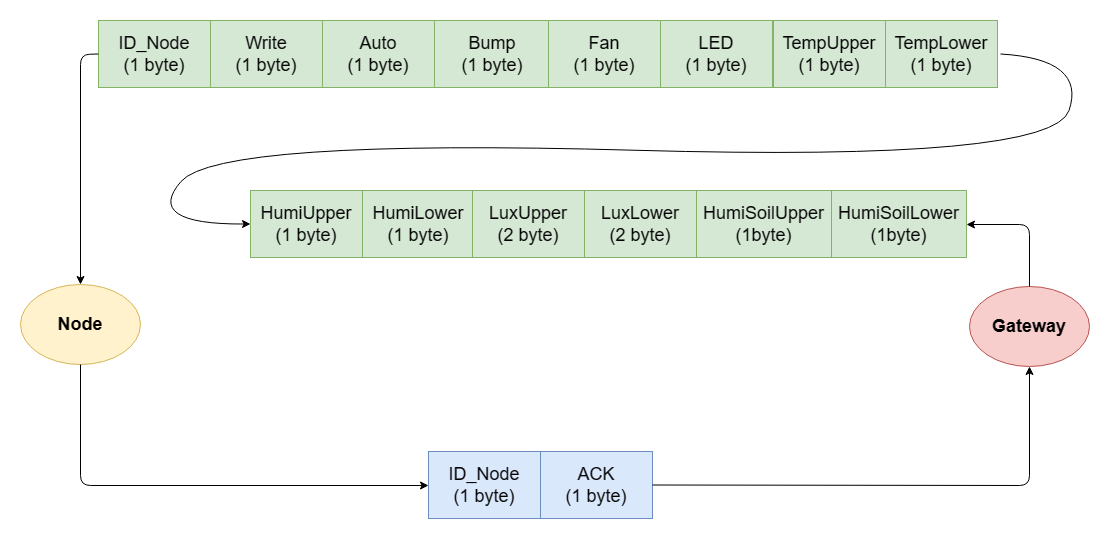

The diagram above was exported from draw.io. Its source (the exported page's mxGraphModel, read from the mxfile embedded in the PNG):
<mxGraphModel dx="1155" dy="654" grid="0" gridSize="10" guides="1" tooltips="1" connect="1" arrows="1" fold="1" page="0" pageScale="1" pageWidth="1169" pageHeight="827" math="0" shadow="0">
  <root>
    <mxCell id="0" />
    <mxCell id="1" parent="0" />
    <mxCell id="f6lZgnwtnKRowIgrasBk-1" value="Node" style="ellipse;whiteSpace=wrap;html=1;fontSize=18;fontStyle=1;fillColor=#fff2cc;strokeColor=#d6b656;" parent="1" vertex="1">
      <mxGeometry x="119" y="413" width="120" height="80" as="geometry" />
    </mxCell>
    <mxCell id="f6lZgnwtnKRowIgrasBk-2" value="ID_Node&lt;br&gt;(1 byte)" style="rounded=0;whiteSpace=wrap;html=1;fontSize=18;fillColor=#dae8fc;strokeColor=#6c8ebf;" parent="1" vertex="1">
      <mxGeometry x="527" y="580" width="112" height="67" as="geometry" />
    </mxCell>
    <mxCell id="f6lZgnwtnKRowIgrasBk-3" value="Gateway" style="ellipse;whiteSpace=wrap;html=1;fontSize=18;fontStyle=1;fillColor=#f8cecc;strokeColor=#b85450;" parent="1" vertex="1">
      <mxGeometry x="1068" y="415" width="120" height="80" as="geometry" />
    </mxCell>
    <mxCell id="f6lZgnwtnKRowIgrasBk-7" value="ID_Node&lt;br&gt;(1 byte)" style="rounded=0;whiteSpace=wrap;html=1;fontSize=18;fillColor=#d5e8d4;strokeColor=#82b366;" parent="1" vertex="1">
      <mxGeometry x="197" y="149" width="112" height="67" as="geometry" />
    </mxCell>
    <mxCell id="f6lZgnwtnKRowIgrasBk-8" value="Write&lt;br&gt;(1 byte)" style="rounded=0;whiteSpace=wrap;html=1;fontSize=18;fillColor=#d5e8d4;strokeColor=#82b366;" parent="1" vertex="1">
      <mxGeometry x="309" y="149" width="112" height="67" as="geometry" />
    </mxCell>
    <mxCell id="f6lZgnwtnKRowIgrasBk-16" value="HumiUpper&lt;br&gt;(1 byte)" style="rounded=0;whiteSpace=wrap;html=1;fontSize=18;fillColor=#d5e8d4;strokeColor=#82b366;" parent="1" vertex="1">
      <mxGeometry x="349" y="319" width="112" height="67" as="geometry" />
    </mxCell>
    <mxCell id="f6lZgnwtnKRowIgrasBk-17" value="HumiLower&lt;br&gt;(1 byte)" style="rounded=0;whiteSpace=wrap;html=1;fontSize=18;fillColor=#d5e8d4;strokeColor=#82b366;" parent="1" vertex="1">
      <mxGeometry x="461" y="319" width="112" height="67" as="geometry" />
    </mxCell>
    <mxCell id="f6lZgnwtnKRowIgrasBk-18" value="LuxUpper&lt;br&gt;(2 byte)" style="rounded=0;whiteSpace=wrap;html=1;fontSize=18;fillColor=#d5e8d4;strokeColor=#82b366;" parent="1" vertex="1">
      <mxGeometry x="571" y="319" width="112" height="67" as="geometry" />
    </mxCell>
    <mxCell id="f6lZgnwtnKRowIgrasBk-19" value="LuxLower&lt;br&gt;(2 byte)" style="rounded=0;whiteSpace=wrap;html=1;fontSize=18;fillColor=#dae8fc;strokeColor=#6c8ebf;" parent="1" vertex="1">
      <mxGeometry x="683" y="319" width="112" height="67" as="geometry" />
    </mxCell>
    <mxCell id="f6lZgnwtnKRowIgrasBk-20" value="HumiSoilUpper&lt;br&gt;(1byte)" style="rounded=0;whiteSpace=wrap;html=1;fontSize=18;fillColor=#dae8fc;strokeColor=#6c8ebf;" parent="1" vertex="1">
      <mxGeometry x="795" y="319" width="135" height="67" as="geometry" />
    </mxCell>
    <mxCell id="f6lZgnwtnKRowIgrasBk-21" value="HumiSoilLower&lt;br&gt;(1byte)" style="rounded=0;whiteSpace=wrap;html=1;fontSize=18;fillColor=#dae8fc;strokeColor=#6c8ebf;" parent="1" vertex="1">
      <mxGeometry x="930" y="319" width="135" height="67" as="geometry" />
    </mxCell>
    <mxCell id="f6lZgnwtnKRowIgrasBk-23" value="" style="curved=1;endArrow=classic;html=1;rounded=1;fontSize=18;exitX=1;exitY=0.5;exitDx=0;exitDy=0;entryX=0;entryY=0.5;entryDx=0;entryDy=0;" parent="1" target="f6lZgnwtnKRowIgrasBk-16" edge="1">
      <mxGeometry width="50" height="50" relative="1" as="geometry">
        <mxPoint x="1099" y="182.5" as="sourcePoint" />
        <mxPoint x="272" y="365" as="targetPoint" />
        <Array as="points">
          <mxPoint x="1185" y="187.5" />
          <mxPoint x="1150" y="290.5" />
          <mxPoint x="317" y="267" />
          <mxPoint x="242" y="353" />
        </Array>
      </mxGeometry>
    </mxCell>
    <mxCell id="aXfVWu7vq5BGDKDGE-sg-1" value="Auto&lt;br&gt;(1 byte)" style="rounded=0;whiteSpace=wrap;html=1;fontSize=18;fillColor=#d5e8d4;strokeColor=#82b366;" parent="1" vertex="1">
      <mxGeometry x="421" y="149" width="112" height="67" as="geometry" />
    </mxCell>
    <mxCell id="aXfVWu7vq5BGDKDGE-sg-2" value="Bump&lt;br&gt;(1 byte)" style="rounded=0;whiteSpace=wrap;html=1;fontSize=18;fillColor=#d5e8d4;strokeColor=#82b366;" parent="1" vertex="1">
      <mxGeometry x="533" y="149" width="116" height="67" as="geometry" />
    </mxCell>
    <mxCell id="aXfVWu7vq5BGDKDGE-sg-3" value="Fan&lt;br&gt;(1 byte)" style="rounded=0;whiteSpace=wrap;html=1;fontSize=18;fillColor=#d5e8d4;strokeColor=#82b366;" parent="1" vertex="1">
      <mxGeometry x="647" y="149" width="112" height="67" as="geometry" />
    </mxCell>
    <mxCell id="aXfVWu7vq5BGDKDGE-sg-4" value="TempUpper&lt;br&gt;(1 byte)" style="rounded=0;whiteSpace=wrap;html=1;fontSize=18;fillColor=#d5e8d4;strokeColor=#82b366;" parent="1" vertex="1">
      <mxGeometry x="872" y="149" width="112" height="67" as="geometry" />
    </mxCell>
    <mxCell id="aXfVWu7vq5BGDKDGE-sg-5" value="TempLower&lt;br&gt;(1 byte)" style="rounded=0;whiteSpace=wrap;html=1;fontSize=18;fillColor=#d5e8d4;strokeColor=#82b366;" parent="1" vertex="1">
      <mxGeometry x="984" y="149" width="112" height="67" as="geometry" />
    </mxCell>
    <mxCell id="aXfVWu7vq5BGDKDGE-sg-6" value="HumiSoilLower&lt;br&gt;(1byte)" style="rounded=0;whiteSpace=wrap;html=1;fontSize=18;fillColor=#d5e8d4;strokeColor=#82b366;" parent="1" vertex="1">
      <mxGeometry x="930" y="319" width="135" height="67" as="geometry" />
    </mxCell>
    <mxCell id="aXfVWu7vq5BGDKDGE-sg-7" value="HumiSoilUpper&lt;br&gt;(1byte)" style="rounded=0;whiteSpace=wrap;html=1;fontSize=18;fillColor=#d5e8d4;strokeColor=#82b366;" parent="1" vertex="1">
      <mxGeometry x="795" y="319" width="135" height="67" as="geometry" />
    </mxCell>
    <mxCell id="aXfVWu7vq5BGDKDGE-sg-8" value="LuxLower&lt;br&gt;(2 byte)" style="rounded=0;whiteSpace=wrap;html=1;fontSize=18;fillColor=#d5e8d4;strokeColor=#82b366;" parent="1" vertex="1">
      <mxGeometry x="683" y="319" width="112" height="67" as="geometry" />
    </mxCell>
    <mxCell id="aXfVWu7vq5BGDKDGE-sg-9" value="ACK&lt;br&gt;(1 byte)" style="rounded=0;whiteSpace=wrap;html=1;fontSize=18;fillColor=#dae8fc;strokeColor=#6c8ebf;" parent="1" vertex="1">
      <mxGeometry x="639" y="580" width="112" height="67" as="geometry" />
    </mxCell>
    <mxCell id="aXfVWu7vq5BGDKDGE-sg-11" value="" style="endArrow=classic;html=1;rounded=1;fontSize=18;elbow=vertical;exitX=1;exitY=0.5;exitDx=0;exitDy=0;entryX=0.5;entryY=1;entryDx=0;entryDy=0;edgeStyle=elbowEdgeStyle;" parent="1" source="aXfVWu7vq5BGDKDGE-sg-9" target="f6lZgnwtnKRowIgrasBk-3" edge="1">
      <mxGeometry width="50" height="50" relative="1" as="geometry">
        <mxPoint x="608" y="418" as="sourcePoint" />
        <mxPoint x="658" y="368" as="targetPoint" />
        <Array as="points">
          <mxPoint x="942" y="614" />
          <mxPoint x="1235" y="614" />
        </Array>
      </mxGeometry>
    </mxCell>
    <mxCell id="aXfVWu7vq5BGDKDGE-sg-12" value="" style="endArrow=classic;html=1;rounded=1;fontSize=18;elbow=vertical;exitX=0.5;exitY=0;exitDx=0;exitDy=0;entryX=1;entryY=0.5;entryDx=0;entryDy=0;edgeStyle=elbowEdgeStyle;" parent="1" source="f6lZgnwtnKRowIgrasBk-3" target="aXfVWu7vq5BGDKDGE-sg-6" edge="1">
      <mxGeometry width="50" height="50" relative="1" as="geometry">
        <mxPoint x="760.9999999999995" y="623.5" as="sourcePoint" />
        <mxPoint x="1043" y="637" as="targetPoint" />
        <Array as="points">
          <mxPoint x="1173" y="353" />
          <mxPoint x="1189" y="359" />
        </Array>
      </mxGeometry>
    </mxCell>
    <mxCell id="MY6B_TPIzSiHH0-zf042-1" value="" style="endArrow=classic;html=1;rounded=1;fontSize=18;elbow=vertical;exitX=0.5;exitY=1;exitDx=0;exitDy=0;entryX=0;entryY=0.5;entryDx=0;entryDy=0;edgeStyle=elbowEdgeStyle;" parent="1" source="f6lZgnwtnKRowIgrasBk-1" target="f6lZgnwtnKRowIgrasBk-2" edge="1">
      <mxGeometry width="50" height="50" relative="1" as="geometry">
        <mxPoint x="770.9999999999995" y="633.5" as="sourcePoint" />
        <mxPoint x="1372" y="518.9999999999998" as="targetPoint" />
        <Array as="points">
          <mxPoint x="488" y="614" />
          <mxPoint x="488" y="618" />
          <mxPoint x="462" y="611" />
        </Array>
      </mxGeometry>
    </mxCell>
    <mxCell id="MY6B_TPIzSiHH0-zf042-2" value="" style="endArrow=classic;html=1;rounded=1;fontSize=18;elbow=vertical;exitX=0;exitY=0.5;exitDx=0;exitDy=0;entryX=0.5;entryY=0;entryDx=0;entryDy=0;edgeStyle=elbowEdgeStyle;" parent="1" source="f6lZgnwtnKRowIgrasBk-7" target="f6lZgnwtnKRowIgrasBk-1" edge="1">
      <mxGeometry width="50" height="50" relative="1" as="geometry">
        <mxPoint x="780.9999999999995" y="643.5" as="sourcePoint" />
        <mxPoint x="1382" y="528.9999999999998" as="targetPoint" />
        <Array as="points">
          <mxPoint x="262" y="183" />
        </Array>
      </mxGeometry>
    </mxCell>
    <mxCell id="0gCc6GFu4FTS0h5bWZvs-1" value="LED&lt;br&gt;(1 byte)" style="rounded=0;whiteSpace=wrap;html=1;fontSize=18;fillColor=#d5e8d4;strokeColor=#82b366;" parent="1" vertex="1">
      <mxGeometry x="759" y="149" width="112" height="67" as="geometry" />
    </mxCell>
  </root>
</mxGraphModel>